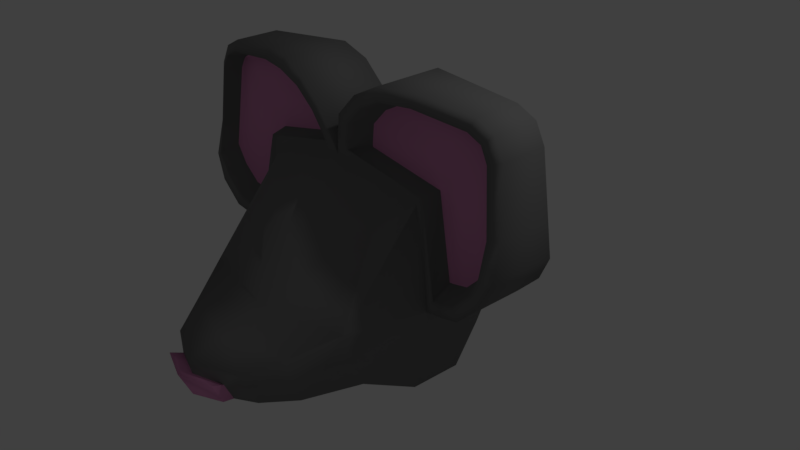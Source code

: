 # Source: GiantRat.blend  (saved by Blender 2.79.0; exported with 4.5.12 LTS)
import bpy
from mathutils import Matrix  # noqa: F401  (used for matrix-valued properties, if any)

bpy.ops.wm.read_factory_settings(use_empty=True)
scene = bpy.context.scene
scene.name = 'Scene'

# ---- collections
col_collection_1 = bpy.data.collections.new('Collection 1'); scene.collection.children.link(col_collection_1)

# ---- materials (node trees are filled in below, after node groups)
mat_material = bpy.data.materials.new('Material')
mat_material.alpha_threshold = 0.0
mat_material.use_transparent_shadow = False
mat_material.diffuse_color = (0.2019, 0.2019, 0.2019, 1.0)
mat_material.roughness = 0.5
mat_material.line_color = (0.0, 0.0, 0.0, 1.0)
mat_material_001 = bpy.data.materials.new('Material.001')
mat_material_001.alpha_threshold = 0.0
mat_material_001.use_transparent_shadow = False
mat_material_001.diffuse_color = (0.8, 0.3129, 0.5856, 1.0)
mat_material_001.roughness = 0.5

# ---- material node trees

# ---- world
world_world = bpy.data.worlds.new('World'); scene.world = world_world
world_world.color = (0.05088, 0.05088, 0.05088)
world_world.use_sun_shadow = False
world_world.sun_shadow_jitter_overblur = 0.0
world_world.cycles.sampling_method = 'MANUAL'

# ---- cameras
cam_camera = bpy.data.cameras.new('Camera')
cam_camera.clip_end = 100.0
cam_camera.lens = 35.0
cam_camera.sensor_width = 32.0
cam_camera.sensor_height = 18.0
cam_camera.ortho_scale = 7.314
cam_camera.dof.focus_distance = 0.0
cam_camera.dof.aperture_fstop = 128.0

# ---- lights
light_lamp = bpy.data.lights.new('Lamp', 'POINT')
light_lamp.transmission_factor = 0.0
light_lamp.cutoff_distance = 30.0
light_lamp.energy = 100.0
light_lamp.shadow_buffer_clip_start = 1.001
light_lamp.shadow_soft_size = 0.1
light_lamp.shadow_maximum_resolution = 0.006
light_lamp.use_absolute_resolution = True

# ---- meshes
me_cube = bpy.data.meshes.new('Cube')
me_cube.from_pydata([(-1.0, -1.0, -1.0), (-1.0, 1.0, -1.0), (-1.0, -0.7915, 1.0), (-1.0, 1.0, 1.0), (-1.254, 0.3471, -1.254), (-1.254, 0.3471, 1.254), (-1.216, -1.46, 0.0), (-1.216, 1.216, 0.0), (-1.525, 0.3471, 0.0), (2.177e-07, 1.217, -1.217), (0.0, -1.217, -1.217), (2.902e-07, 1.217, 1.217), (0.0, -1.009, 1.217), (-1.412e-07, 0.3471, 1.527), (1.392e-07, 0.3471, -1.527), (4.353e-07, 1.48, 0.0), (0.0, -1.724, 0.0), (-1.239, -0.3723, -1.239), (-1.239, -0.3723, 1.239), (-1.624, -0.4793, 0.2025), (-0.2027, -0.4799, 1.625), (1.009e-07, -0.4573, -1.509), (-1.512, 0.3913, 1.512), (-1.82, 0.3913, 0.0881), (-1.752, -0.5078, 0.2413), (-0.08849, 0.3913, 1.821), (-0.2416, -0.5084, 1.754), (-1.759, 0.4296, 1.758), (-2.099, 0.4296, 0.1849), (-1.99, -0.5633, 0.325), (-0.1857, 0.4296, 2.1), (-0.3256, -0.5639, 1.991), (-2.049, 0.4183, 2.048), (-2.389, 0.4183, 0.4743), (-2.234, -0.5837, 0.5698), (-0.4755, 0.4183, 2.39), (-0.5708, -0.5843, 2.235), (-2.242, 0.3664, 2.241), (-2.552, 0.3664, 0.806), (-2.378, -0.5997, 0.857), (-0.8074, 0.3664, 2.552), (-0.8577, -0.5988, 2.378), (-2.546, 0.24, 1.269), (-2.394, -0.5172, 1.275), (-1.271, 0.24, 2.546), (-1.278, -0.5149, 2.392), (-2.065, -0.3829, 2.463), (-2.31, -0.4689, 2.057), (-2.217, -0.4616, 2.24), (-2.456, 0.24, 2.105), (-2.077, 0.24, 2.476), (-2.242, 0.3664, 2.241), (-2.33, 0.24, 2.355), (-1.368, -0.4188, 1.368), (-1.507, -0.4567, 0.0), (-3.441e-07, -0.4573, 1.509), (-1.799, -0.5212, 0.0881), (-0.08849, -0.5219, 1.801), (-0.1857, -0.5796, 2.078), (-0.4755, -0.5909, 2.367), (-2.076, -0.5789, 0.1849), (-2.366, -0.5901, 0.4743), (-2.531, -0.5531, 0.806), (-0.8074, -0.5537, 2.532), (-1.271, -0.4325, 2.531), (-2.531, -0.432, 1.269), (-2.031, -0.4661, 2.327), (-2.318, -0.3738, 2.342), (-2.444, -0.3822, 2.092), (-1.413, -0.1786, 1.408), (-1.528, -0.1846, 1.522), (-1.748, -0.2274, 1.742), (-1.759, -0.2586, 0.3956), (-0.4012, -0.2591, 1.755), (-1.972, -0.3084, 0.4709), (-0.4767, -0.309, 1.968), (-2.008, -0.2375, 2.002), (-2.183, -0.2126, 2.177), (-2.191, -0.3268, 0.6909), (-0.697, -0.3274, 2.187), (-2.321, -0.3411, 0.9489), (-0.9548, -0.3404, 2.316), (-2.183, -0.2126, 2.177), (-2.009, -0.2211, 2.27), (-2.26, -0.2236, 2.027), (-2.177, -0.2171, 2.191), (-1.643, -0.233, 0.3608), (-0.3662, -0.2335, 1.639), (-1.332, -0.265, 2.328), (-2.335, -0.2671, 1.325), (0.0, -2.007, -1.077), (-0.8212, -1.789, -0.9247), (-0.894, -2.005, -0.2258), (0.0, -2.269, -0.2258), (0.0, -2.439, -0.9585), (-0.6047, -2.221, -0.8541), (-0.622, -2.437, -0.3735), (0.0, -2.701, -0.3735), (0.0, -2.531, -0.8462), (-0.4181, -2.417, -0.7916), (-0.4244, -2.53, -0.5404), (0.0, -2.668, -0.5404), (0.0, -2.693, -0.8145), (-0.4351, -2.565, -0.7529), (-0.4404, -2.693, -0.4694), (0.0, -2.848, -0.4694)], [], [(21, 10, 0, 17), (55, 18, 2, 12), (16, 12, 2, 6), (8, 5, 3, 7), (15, 9, 1, 7), (8, 54, 56, 23), (11, 3, 5, 13), (9, 14, 4, 1), (17, 54, 8, 4), (11, 15, 7, 3), (4, 8, 7, 1), (0, 10, 90, 91), (0, 6, 54, 17), (6, 2, 18, 54), (53, 20, 87, 69), (14, 21, 17, 4), (25, 22, 27, 30), (39, 34, 78, 80), (13, 5, 22, 25), (55, 13, 25, 57), (5, 8, 23, 22), (47, 43, 89, 84), (58, 30, 35, 59), (19, 53, 69, 86), (22, 23, 28, 27), (34, 29, 74, 78), (57, 25, 30, 58), (23, 56, 60, 28), (35, 32, 37, 40), (45, 66, 83, 88), (28, 60, 61, 33), (26, 31, 75, 73), (30, 27, 32, 35), (27, 28, 33, 32), (38, 62, 65, 42), (63, 40, 44, 64), (32, 33, 38, 37), (48, 47, 84, 85), (59, 35, 40, 63), (33, 61, 62, 38), (29, 24, 72, 74), (66, 48, 85, 83), (37, 38, 42, 49, 51), (40, 37, 51, 50, 44), (65, 68, 49, 42), (31, 36, 79, 75), (43, 39, 80, 89), (49, 52, 51), (52, 50, 51), (46, 50, 52, 67), (67, 52, 49, 68), (44, 50, 46, 64), (53, 19, 54, 18), (20, 53, 18, 55), (19, 24, 56, 54), (26, 20, 55, 57), (36, 31, 58, 59), (24, 29, 60, 56), (31, 26, 57, 58), (29, 34, 61, 60), (34, 39, 62, 61), (41, 36, 59, 63), (45, 41, 63, 64), (39, 43, 65, 62), (48, 66, 46, 67), (47, 48, 67, 68), (66, 45, 64, 46), (43, 47, 68, 65), (86, 69, 70, 72), (72, 70, 71, 74), (69, 87, 73, 70), (71, 75, 79, 76), (70, 73, 75, 71), (78, 76, 77, 80), (74, 71, 76, 78), (76, 79, 81, 77), (80, 77, 82, 84, 89), (77, 81, 88, 83, 82), (83, 85, 82), (85, 84, 82), (36, 41, 81, 79), (24, 19, 86, 72), (41, 45, 88, 81), (20, 26, 73, 87), (93, 92, 96, 97), (6, 0, 91, 92), (16, 6, 92, 93), (97, 96, 100, 101), (91, 90, 94, 95), (92, 91, 95, 96), (100, 99, 103, 104), (95, 94, 98, 99), (96, 95, 99, 100), (102, 105, 104, 103), (101, 100, 104, 105), (99, 98, 102, 103)])
me_cube.polygons.foreach_set('use_smooth', [True] * 96)
me_cube.polygons.foreach_set('material_index', [0, 0, 0, 0, 0, 0, 0, 0, 0, 0, 0, 0, 0, 0, 0, 0, 0, 0, 0, 0, 0, 0, 0, 0, 0, 0, 0, 0, 0, 0, 0, 0, 0, 0, 0, 0, 0, 0, 0, 0, 0, 0, 0, 0, 0, 0, 0, 0, 0, 0, 0, 0, 0, 0, 0, 0, 0, 0, 0, 0, 0, 0, 0, 0, 0, 0, 0, 0, 1, 1, 1, 1, 1, 1, 1, 1, 1, 1, 0, 0, 0, 0, 0, 0, 0, 0, 0, 0, 0, 0, 1, 0, 0, 1, 1, 1])
me_cube.materials.append(mat_material)
me_cube.materials.append(mat_material_001)
me_cube.use_remesh_preserve_volume = False
me_cube.use_remesh_preserve_attributes = False
me_cube.use_mirror_vertex_groups = False
me_cube.update()

# ---- objects
ob_cube = bpy.data.objects.new('Cube', me_cube)
ob_lamp = bpy.data.objects.new('Lamp', light_lamp)
ob_camera = bpy.data.objects.new('Camera', cam_camera)

# ---- transforms, parenting, visibility, modifiers, constraints
ob_cube.location = (0.0, 0.0, 0.0)
ob_cube.lock_rotations_4d = False
ob_cube.empty_display_type = 'ARROWS'
ob_cube.lineart.crease_threshold = 0.0
_m = ob_cube.modifiers.new('Mirror', 'MIRROR')
_m.use_clip = True
ob_lamp.location = (4.076, 1.005, 5.904)
ob_lamp.rotation_euler = (0.6503, 0.05522, 1.866)
ob_lamp.lock_rotations_4d = False
ob_lamp.empty_display_type = 'ARROWS'
ob_lamp.color = (0.0, 0.0, 0.0, 0.0)
ob_lamp.lineart.crease_threshold = 0.0
ob_camera.location = (7.481, -6.508, 5.344)
ob_camera.rotation_euler = (1.109, 0.0, 0.8149)
ob_camera.lock_rotations_4d = False
ob_camera.empty_display_type = 'ARROWS'
ob_camera.color = (0.0, 0.0, 0.0, 0.0)
ob_camera.display_type = 'WIRE'
ob_camera.lineart.crease_threshold = 0.0

# ---- collection membership
col_collection_1.objects.link(ob_cube)
col_collection_1.objects.link(ob_lamp)
col_collection_1.objects.link(ob_camera)

# ---- scene / render settings (as saved in the file)
scene.camera = ob_camera
scene.frame_start = 1; scene.frame_end = 250; scene.frame_set(1)
scene.render.engine = 'BLENDER_EEVEE_NEXT'
scene.render.resolution_percentage = 50
scene.render.dither_intensity = 0.0
scene.cycles.use_denoising = False
scene.cycles.samples = 128
scene.cycles.sampling_pattern = 'TABULATED_SOBOL'
scene.cycles.use_adaptive_sampling = False
scene.cycles.use_light_tree = False
scene.cycles.blur_glossy = 0.0
scene.cycles.sample_clamp_indirect = 0.0
scene.view_settings.view_transform = 'Standard'
bpy.context.view_layer.update()
